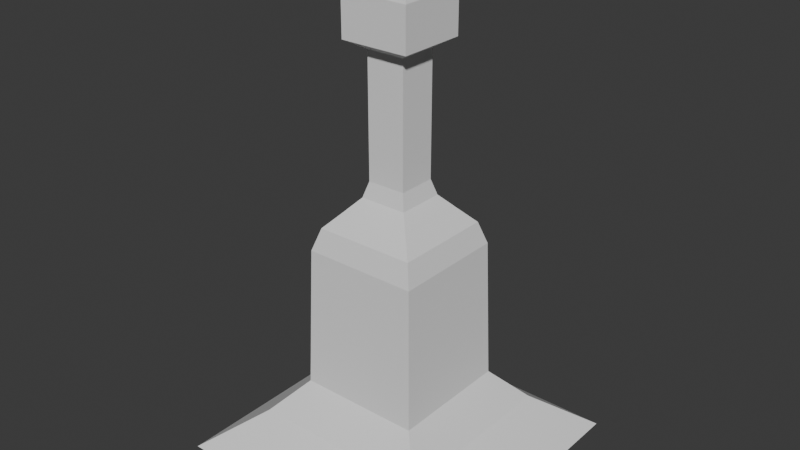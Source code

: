 # Source: GreenLever.blend  (saved by Blender 4.1.24; exported with 4.5.12 LTS)
import bpy
from mathutils import Matrix  # noqa: F401  (used for matrix-valued properties, if any)

bpy.ops.wm.read_factory_settings(use_empty=True)
scene = bpy.context.scene
scene.name = 'Scene'

# ---- collections
col_collection = bpy.data.collections.new('Collection'); scene.collection.children.link(col_collection)

# ---- world
world_world = bpy.data.worlds.new('World'); scene.world = world_world
world_world.use_nodes = True; world_world.node_tree.nodes.clear()
_N = world_world.node_tree.nodes; _L = world_world.node_tree.links
n0 = _N.new('ShaderNodeOutputWorld'); n0.name = 'World Output'; n0.location = (300, 300)
n1 = _N.new('ShaderNodeBackground'); n1.name = 'Background'; n1.location = (10, 300)
n1.inputs[0].default_value = (0.05088, 0.05088, 0.05088, 1.0)
_L.new(n1.outputs[0], n0.inputs[0])
n0.is_active_output = True
world_world.color = (0.05088, 0.05088, 0.05088)
world_world.use_sun_shadow = False
world_world.sun_shadow_jitter_overblur = 0.0

# ---- meshes
me_cube_001 = bpy.data.meshes.new('Cube.001')
me_cube_001.from_pydata([(-0.4928, -0.4928, -0.3469), (-0.3146, -0.3146, -0.2101), (-0.4928, 0.4928, -0.3469), (-0.3146, 0.3146, -0.2101), (0.4928, -0.4928, -0.3469), (0.3146, -0.3146, -0.2101), (0.4928, 0.4928, -0.3469), (0.3146, 0.3146, -0.2101), (-0.2132, -0.2132, -0.09861), (-0.2132, 0.2132, -0.09861), (0.2132, 0.2132, -0.09861), (0.2132, -0.2132, -0.09861)], [], [(0, 1, 3, 2), (2, 3, 7, 6), (6, 7, 5, 4), (4, 5, 1, 0), (2, 6, 4, 0), (3, 1, 8, 9), (1, 5, 11, 8), (7, 3, 9, 10), (5, 7, 10, 11), (8, 11, 10, 9)])
_uv = me_cube_001.uv_layers.new(name='UVMap')
_uv.uv.foreach_set('vector', [0.375, 0.0, 0.625, 0.0, 0.625, 0.25, 0.375, 0.25, 0.375, 0.25, 0.625, 0.25, 0.625, 0.5, 0.375, 0.5, 0.375, 0.5, 0.625, 0.5, 0.625, 0.75, 0.375, 0.75, 0.375, 0.75, 0.625, 0.75, 0.625, 1.0, 0.375, 1.0, 0.125, 0.5, 0.375, 0.5, 0.375, 0.75, 0.125, 0.75, 0.625, 0.25, 0.625, 0.0, 0.625, 0.0, 0.625, 0.25, 0.625, 1.0, 0.625, 0.75, 0.625, 0.75, 0.625, 1.0, 0.625, 0.5, 0.625, 0.25, 0.625, 0.25, 0.625, 0.5, 0.625, 0.75, 0.625, 0.5, 0.625, 0.5, 0.625, 0.75, 0.625, 1.0, 0.625, 0.75, 0.625, 0.5, 0.625, 0.25])
me_cube_001.update()
me_cube_002 = bpy.data.meshes.new('Cube.002')
me_cube_002.from_pydata([(-0.2132, -0.2132, -0.09861), (-0.2132, 0.2132, -0.09861), (0.2132, 0.2132, -0.09861), (0.2132, -0.2132, -0.09861), (-0.06734, -0.06734, 1.052), (-0.06734, 0.06734, 1.052), (0.06734, 0.06734, 1.052), (0.06734, -0.06734, 1.052), (-0.1197, -0.1197, 1.083), (-0.1197, 0.1197, 1.083), (0.1197, 0.1197, 1.083), (0.1197, -0.1197, 1.083), (-0.1197, -0.1197, 1.229), (-0.05467, -0.05467, 1.294), (-0.1007, -0.1007, 1.275), (-0.05467, 0.05467, 1.294), (-0.1197, 0.1197, 1.229), (-0.1007, 0.1007, 1.275), (0.05467, 0.05467, 1.294), (0.1197, 0.1197, 1.229), (0.1007, 0.1007, 1.275), (0.05467, -0.05467, 1.294), (0.1197, -0.1197, 1.229), (0.1007, -0.1007, 1.275), (-0.1206, -0.1206, 0.533), (-0.06703, -0.06703, 0.6293), (-0.08269, -0.08269, 0.575), (-0.06703, 0.06703, 0.6293), (-0.1206, 0.1206, 0.533), (-0.08269, 0.08269, 0.575), (0.06703, 0.06703, 0.6293), (0.1206, 0.1206, 0.533), (0.08269, 0.08269, 0.575), (0.06703, -0.06703, 0.6293), (0.1206, -0.1206, 0.533), (0.08269, -0.08269, 0.575), (-0.1988, -0.1988, 0.3961), (-0.1198, -0.1198, 0.5335), (-0.1746, -0.1746, 0.4736), (-0.1198, 0.1198, 0.5335), (-0.1988, 0.1988, 0.3961), (-0.1746, 0.1746, 0.4736), (0.1198, 0.1198, 0.5335), (0.1988, 0.1988, 0.3961), (0.1746, 0.1746, 0.4736), (0.1198, -0.1198, 0.5335), (0.1988, -0.1988, 0.3961), (0.1746, -0.1746, 0.4736)], [], [(42, 39, 28, 31), (45, 42, 31, 34), (37, 45, 34, 24), (30, 27, 5, 6), (25, 33, 7, 4), (27, 25, 4, 5), (33, 30, 6, 7), (7, 6, 10, 11), (0, 3, 46, 36), (2, 1, 40, 43), (3, 2, 43, 46), (5, 4, 8, 9), (4, 7, 11, 8), (6, 5, 9, 10), (8, 11, 22, 12), (18, 15, 13, 21), (10, 9, 16, 19), (11, 10, 19, 22), (13, 15, 17, 14), (14, 17, 16, 12), (15, 18, 20, 17), (17, 20, 19, 16), (18, 21, 23, 20), (20, 23, 22, 19), (21, 13, 14, 23), (23, 14, 12, 22), (9, 8, 12, 16), (25, 27, 29, 26), (26, 29, 28, 24), (27, 30, 32, 29), (29, 32, 31, 28), (30, 33, 35, 32), (32, 35, 34, 31), (33, 25, 26, 35), (35, 26, 24, 34), (1, 0, 36, 40), (37, 39, 41, 38), (38, 41, 40, 36), (39, 42, 44, 41), (41, 44, 43, 40), (42, 45, 47, 44), (44, 47, 46, 43), (45, 37, 38, 47), (47, 38, 36, 46), (39, 37, 24, 28), (0, 1, 2, 3)])
_uv = me_cube_002.uv_layers.new(name='UVMap')
_uv.uv.foreach_set('vector', [0.625, 0.4995, 0.625, 0.2505, 0.625, 0.25, 0.625, 0.5, 0.625, 0.7495, 0.625, 0.5005, 0.625, 0.5, 0.625, 0.75, 0.625, 0.9995, 0.625, 0.7505, 0.625, 0.75, 0.625, 1.0, 0.625, 0.5, 0.625, 0.25, 0.625, 0.25, 0.625, 0.5, 0.625, 1.0, 0.625, 0.75, 0.625, 0.75, 0.625, 1.0, 0.625, 0.25, 0.625, 0.0, 0.625, 0.0, 0.625, 0.25, 0.625, 0.75, 0.625, 0.5, 0.625, 0.5, 0.625, 0.75, 0.625, 0.75, 0.625, 0.5, 0.625, 0.5, 0.625, 0.75, 0.625, 1.0, 0.625, 0.75, 0.625, 0.75, 0.625, 1.0, 0.625, 0.5, 0.625, 0.25, 0.625, 0.25, 0.625, 0.5, 0.625, 0.75, 0.625, 0.5, 0.625, 0.5, 0.625, 0.75, 0.625, 0.25, 0.625, 0.0, 0.625, 0.0, 0.625, 0.25, 0.625, 1.0, 0.625, 0.75, 0.625, 0.75, 0.625, 1.0, 0.625, 0.5, 0.625, 0.25, 0.625, 0.25, 0.625, 0.5, 0.625, 1.0, 0.625, 0.75, 0.625, 0.75, 0.625, 1.0, 0.6929, 0.5679, 0.8071, 0.5679, 0.8071, 0.6821, 0.6929, 0.6821, 0.625, 0.5, 0.625, 0.25, 0.625, 0.25, 0.625, 0.5, 0.625, 0.75, 0.625, 0.5, 0.625, 0.5, 0.625, 0.75, 0.8071, 0.6821, 0.8071, 0.5679, 0.875, 0.5199, 0.875, 0.7301, 0.625, 0.0199, 0.625, 0.2301, 0.625, 0.25, 0.625, 0.0, 0.8071, 0.5679, 0.6929, 0.5679, 0.6449, 0.5, 0.8551, 0.5, 0.625, 0.2699, 0.625, 0.4801, 0.625, 0.5, 0.625, 0.25, 0.6929, 0.5679, 0.6929, 0.6821, 0.625, 0.7301, 0.625, 0.5199, 0.625, 0.5199, 0.625, 0.7301, 0.625, 0.75, 0.625, 0.5, 0.6929, 0.6821, 0.8071, 0.6821, 0.8551, 0.75, 0.6449, 0.75, 0.625, 0.7699, 0.625, 0.9801, 0.625, 1.0, 0.625, 0.75, 0.625, 0.25, 0.625, 0.0, 0.625, 0.0, 0.625, 0.25, 0.625, 0.0, 0.625, 0.25, 0.625, 0.25, 0.625, 0.0, 0.625, 0.0, 0.625, 0.25, 0.625, 0.25, 0.625, 0.0, 0.625, 0.25, 0.625, 0.5, 0.625, 0.5, 0.625, 0.25, 0.625, 0.25, 0.625, 0.5, 0.625, 0.5, 0.625, 0.25, 0.625, 0.5, 0.625, 0.75, 0.625, 0.75, 0.625, 0.5, 0.625, 0.5, 0.625, 0.75, 0.625, 0.75, 0.625, 0.5, 0.625, 0.75, 0.625, 1.0, 0.625, 1.0, 0.625, 0.75, 0.625, 0.75, 0.625, 1.0, 0.625, 1.0, 0.625, 0.75, 0.625, 0.25, 0.625, 0.0, 0.625, 0.0, 0.625, 0.25, 0.625, 0.000454, 0.625, 0.2495, 0.625, 0.25, 0.625, 0.01378, 0.625, 0.01378, 0.625, 0.25, 0.625, 0.25, 0.625, 0.0, 0.625, 0.2505, 0.625, 0.4995, 0.625, 0.5, 0.625, 0.25, 0.625, 0.25, 0.625, 0.5, 0.625, 0.5, 0.625, 0.25, 0.625, 0.5005, 0.625, 0.7495, 0.625, 0.75, 0.625, 0.5, 0.625, 0.5, 0.625, 0.75, 0.625, 0.75, 0.625, 0.5, 0.625, 0.7505, 0.625, 0.9995, 0.625, 0.9862, 0.625, 0.75, 0.625, 0.75, 0.625, 0.9862, 0.625, 1.0, 0.625, 0.75, 0.625, 0.2495, 0.625, 0.000454, 0.625, 0.0, 0.625, 0.25, 0.625, 1.0, 0.625, 0.25, 0.625, 0.5, 0.625, 0.75])
me_cube_002.update()

# ---- objects
ob_cube = bpy.data.objects.new('Cube', me_cube_001)
ob_cube_001 = bpy.data.objects.new('Cube.001', me_cube_002)

# ---- transforms, parenting, visibility, modifiers, constraints
ob_cube.location = (0.0, 0.0, 0.0)
ob_cube_001.location = (0.0003154, 0.0, 0.0)

# ---- collection membership
col_collection.objects.link(ob_cube)
col_collection.objects.link(ob_cube_001)

# ---- scene / render settings (as saved in the file)
scene.frame_start = 1; scene.frame_end = 250; scene.frame_set(1)
scene.render.engine = 'BLENDER_EEVEE_NEXT'
scene.cycles.sampling_pattern = 'TABULATED_SOBOL'
scene.eevee.ray_tracing_options.trace_max_roughness = 0.0
bpy.context.view_layer.update()

# ---- added for rendering (the .blend has no active camera and no usable light): camera, sun
cam_auto = bpy.data.cameras.new('AutoCamera')
cam_auto.lens = 50.0
cam_auto.sensor_width = 36.0
cam_auto.clip_end = 1000.0
ob_auto_camera = bpy.data.objects.new('AutoCamera', cam_auto)
scene.collection.objects.link(ob_auto_camera)
ob_auto_camera.location = (1.99215, -2.39058, 2.06741)
ob_auto_camera.rotation_euler = (1.09748, -7.21219e-08, 0.694738)
scene.camera = ob_auto_camera
light_auto_sun = bpy.data.lights.new('AutoSun', 'SUN')
light_auto_sun.energy = 3.0
light_auto_sun.angle = 0.0523599
ob_auto_sun = bpy.data.objects.new('AutoSun', light_auto_sun)
scene.collection.objects.link(ob_auto_sun)
ob_auto_sun.rotation_euler = (0.872665, 0.174533, 0.523599)
bpy.context.view_layer.update()
